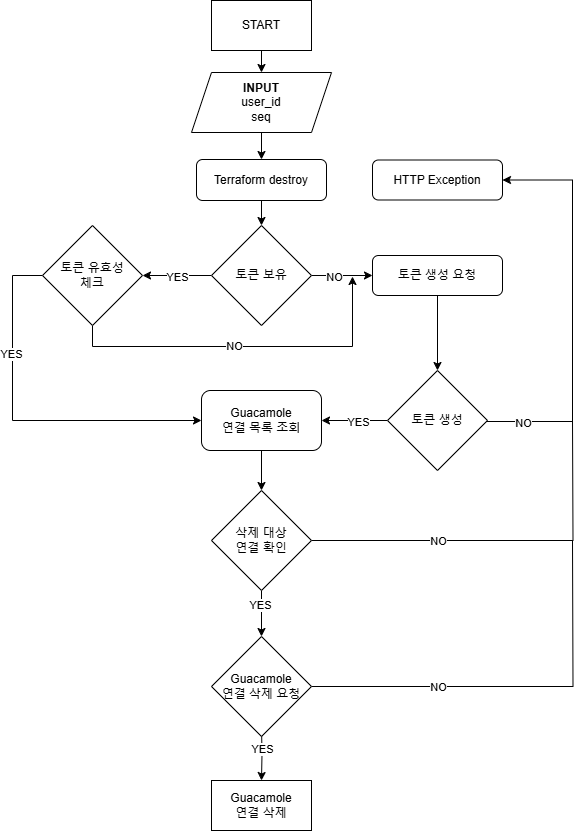

The diagram above was exported from draw.io. Its source (the exported page's mxGraphModel, read from the mxfile embedded in the PNG):
<mxGraphModel dx="2908" dy="1117" grid="1" gridSize="10" guides="1" tooltips="1" connect="1" arrows="1" fold="1" page="1" pageScale="1" pageWidth="827" pageHeight="1169" math="0" shadow="0">
  <root>
    <mxCell id="WIyWlLk6GJQsqaUBKTNV-0" />
    <mxCell id="WIyWlLk6GJQsqaUBKTNV-1" parent="WIyWlLk6GJQsqaUBKTNV-0" />
    <mxCell id="NuudqCCchKZ-TOP4ATeK-32" style="edgeStyle=orthogonalEdgeStyle;rounded=0;orthogonalLoop=1;jettySize=auto;html=1;exitX=0.5;exitY=1;exitDx=0;exitDy=0;entryX=0.5;entryY=0;entryDx=0;entryDy=0;" parent="WIyWlLk6GJQsqaUBKTNV-1" source="bACSc8qNkgiP0A82CBun-8" target="bACSc8qNkgiP0A82CBun-23" edge="1">
      <mxGeometry relative="1" as="geometry" />
    </mxCell>
    <mxCell id="bACSc8qNkgiP0A82CBun-8" value="Terraform destroy" style="rounded=1;whiteSpace=wrap;html=1;" parent="WIyWlLk6GJQsqaUBKTNV-1" vertex="1">
      <mxGeometry x="354" y="169" width="130" height="41" as="geometry" />
    </mxCell>
    <mxCell id="NuudqCCchKZ-TOP4ATeK-30" style="edgeStyle=orthogonalEdgeStyle;rounded=0;orthogonalLoop=1;jettySize=auto;html=1;exitX=0.5;exitY=1;exitDx=0;exitDy=0;entryX=0.5;entryY=0;entryDx=0;entryDy=0;" parent="WIyWlLk6GJQsqaUBKTNV-1" source="bACSc8qNkgiP0A82CBun-9" target="bACSc8qNkgiP0A82CBun-8" edge="1">
      <mxGeometry relative="1" as="geometry" />
    </mxCell>
    <mxCell id="bACSc8qNkgiP0A82CBun-9" value="&lt;div&gt;&lt;b&gt;INPUT&lt;/b&gt;&lt;br&gt;user_id&lt;/div&gt;&lt;div&gt;&lt;span style=&quot;background-color: initial;&quot;&gt;seq&lt;/span&gt;&lt;/div&gt;" style="shape=parallelogram;perimeter=parallelogramPerimeter;whiteSpace=wrap;html=1;fixedSize=1;" parent="WIyWlLk6GJQsqaUBKTNV-1" vertex="1">
      <mxGeometry x="349" y="82" width="140" height="60" as="geometry" />
    </mxCell>
    <mxCell id="bACSc8qNkgiP0A82CBun-47" style="edgeStyle=orthogonalEdgeStyle;rounded=0;orthogonalLoop=1;jettySize=auto;html=1;entryX=1;entryY=0.5;entryDx=0;entryDy=0;" parent="WIyWlLk6GJQsqaUBKTNV-1" source="bACSc8qNkgiP0A82CBun-23" target="bACSc8qNkgiP0A82CBun-46" edge="1">
      <mxGeometry relative="1" as="geometry" />
    </mxCell>
    <mxCell id="bACSc8qNkgiP0A82CBun-48" value="YES" style="edgeLabel;html=1;align=center;verticalAlign=middle;resizable=0;points=[];" parent="bACSc8qNkgiP0A82CBun-47" connectable="0" vertex="1">
      <mxGeometry x="0.0145" y="1" relative="1" as="geometry">
        <mxPoint as="offset" />
      </mxGeometry>
    </mxCell>
    <mxCell id="NuudqCCchKZ-TOP4ATeK-8" style="edgeStyle=orthogonalEdgeStyle;rounded=0;orthogonalLoop=1;jettySize=auto;html=1;exitX=1;exitY=0.5;exitDx=0;exitDy=0;entryX=0;entryY=0.5;entryDx=0;entryDy=0;" parent="WIyWlLk6GJQsqaUBKTNV-1" source="bACSc8qNkgiP0A82CBun-23" target="bACSc8qNkgiP0A82CBun-42" edge="1">
      <mxGeometry relative="1" as="geometry" />
    </mxCell>
    <mxCell id="NuudqCCchKZ-TOP4ATeK-9" value="NO" style="edgeLabel;html=1;align=center;verticalAlign=middle;resizable=0;points=[];" parent="NuudqCCchKZ-TOP4ATeK-8" connectable="0" vertex="1">
      <mxGeometry x="-0.2683" y="-1" relative="1" as="geometry">
        <mxPoint as="offset" />
      </mxGeometry>
    </mxCell>
    <mxCell id="bACSc8qNkgiP0A82CBun-23" value="토큰 보유" style="rhombus;whiteSpace=wrap;html=1;aspect=fixed;" parent="WIyWlLk6GJQsqaUBKTNV-1" vertex="1">
      <mxGeometry x="369" y="235" width="100" height="100" as="geometry" />
    </mxCell>
    <mxCell id="NuudqCCchKZ-TOP4ATeK-11" value="" style="edgeStyle=orthogonalEdgeStyle;rounded=0;orthogonalLoop=1;jettySize=auto;html=1;" parent="WIyWlLk6GJQsqaUBKTNV-1" source="bACSc8qNkgiP0A82CBun-42" target="NuudqCCchKZ-TOP4ATeK-10" edge="1">
      <mxGeometry relative="1" as="geometry" />
    </mxCell>
    <mxCell id="bACSc8qNkgiP0A82CBun-42" value="토큰 생성 요청" style="rounded=1;whiteSpace=wrap;html=1;" parent="WIyWlLk6GJQsqaUBKTNV-1" vertex="1">
      <mxGeometry x="530" y="265" width="130" height="40" as="geometry" />
    </mxCell>
    <mxCell id="NuudqCCchKZ-TOP4ATeK-19" style="edgeStyle=orthogonalEdgeStyle;rounded=0;orthogonalLoop=1;jettySize=auto;html=1;" parent="WIyWlLk6GJQsqaUBKTNV-1" source="bACSc8qNkgiP0A82CBun-46" edge="1">
      <mxGeometry relative="1" as="geometry">
        <mxPoint x="510" y="286" as="targetPoint" />
        <Array as="points">
          <mxPoint x="250" y="356" />
          <mxPoint x="510" y="356" />
        </Array>
      </mxGeometry>
    </mxCell>
    <mxCell id="NuudqCCchKZ-TOP4ATeK-20" value="NO" style="edgeLabel;html=1;align=center;verticalAlign=middle;resizable=0;points=[];" parent="NuudqCCchKZ-TOP4ATeK-19" connectable="0" vertex="1">
      <mxGeometry x="-0.1481" y="1" relative="1" as="geometry">
        <mxPoint x="12" as="offset" />
      </mxGeometry>
    </mxCell>
    <mxCell id="NuudqCCchKZ-TOP4ATeK-35" style="edgeStyle=orthogonalEdgeStyle;rounded=0;orthogonalLoop=1;jettySize=auto;html=1;entryX=0;entryY=0.5;entryDx=0;entryDy=0;" parent="WIyWlLk6GJQsqaUBKTNV-1" source="bACSc8qNkgiP0A82CBun-46" target="NuudqCCchKZ-TOP4ATeK-33" edge="1">
      <mxGeometry relative="1" as="geometry">
        <Array as="points">
          <mxPoint x="170" y="285" />
          <mxPoint x="170" y="430" />
        </Array>
      </mxGeometry>
    </mxCell>
    <mxCell id="NuudqCCchKZ-TOP4ATeK-36" value="YES" style="edgeLabel;html=1;align=center;verticalAlign=middle;resizable=0;points=[];" parent="NuudqCCchKZ-TOP4ATeK-35" connectable="0" vertex="1">
      <mxGeometry x="-0.4062" y="-2" relative="1" as="geometry">
        <mxPoint as="offset" />
      </mxGeometry>
    </mxCell>
    <mxCell id="bACSc8qNkgiP0A82CBun-46" value="토큰 유효성&lt;br&gt;체크" style="rhombus;whiteSpace=wrap;html=1;aspect=fixed;" parent="WIyWlLk6GJQsqaUBKTNV-1" vertex="1">
      <mxGeometry x="200" y="235" width="100" height="100" as="geometry" />
    </mxCell>
    <mxCell id="bACSc8qNkgiP0A82CBun-52" value="HTTP Exception" style="rounded=1;whiteSpace=wrap;html=1;" parent="WIyWlLk6GJQsqaUBKTNV-1" vertex="1">
      <mxGeometry x="530" y="169.5" width="130" height="40" as="geometry" />
    </mxCell>
    <mxCell id="NuudqCCchKZ-TOP4ATeK-3" value="" style="edgeStyle=orthogonalEdgeStyle;rounded=0;orthogonalLoop=1;jettySize=auto;html=1;" parent="WIyWlLk6GJQsqaUBKTNV-1" source="NuudqCCchKZ-TOP4ATeK-0" target="bACSc8qNkgiP0A82CBun-9" edge="1">
      <mxGeometry relative="1" as="geometry" />
    </mxCell>
    <mxCell id="NuudqCCchKZ-TOP4ATeK-0" value="START" style="rounded=0;whiteSpace=wrap;html=1;aspect=fixed;" parent="WIyWlLk6GJQsqaUBKTNV-1" vertex="1">
      <mxGeometry x="369" y="10" width="100" height="50" as="geometry" />
    </mxCell>
    <mxCell id="NuudqCCchKZ-TOP4ATeK-4" value="Guacamole&lt;br&gt;연결 삭제" style="rounded=0;whiteSpace=wrap;html=1;aspect=fixed;" parent="WIyWlLk6GJQsqaUBKTNV-1" vertex="1">
      <mxGeometry x="369" y="790" width="100" height="50" as="geometry" />
    </mxCell>
    <mxCell id="NuudqCCchKZ-TOP4ATeK-14" style="edgeStyle=orthogonalEdgeStyle;rounded=0;orthogonalLoop=1;jettySize=auto;html=1;entryX=1;entryY=0.5;entryDx=0;entryDy=0;" parent="WIyWlLk6GJQsqaUBKTNV-1" source="NuudqCCchKZ-TOP4ATeK-10" target="bACSc8qNkgiP0A82CBun-52" edge="1">
      <mxGeometry relative="1" as="geometry">
        <Array as="points">
          <mxPoint x="730" y="431" />
          <mxPoint x="730" y="190" />
        </Array>
      </mxGeometry>
    </mxCell>
    <mxCell id="NuudqCCchKZ-TOP4ATeK-15" value="NO" style="edgeLabel;html=1;align=center;verticalAlign=middle;resizable=0;points=[];" parent="NuudqCCchKZ-TOP4ATeK-14" connectable="0" vertex="1">
      <mxGeometry x="-0.3187" y="1" relative="1" as="geometry">
        <mxPoint x="-49" y="50" as="offset" />
      </mxGeometry>
    </mxCell>
    <mxCell id="NuudqCCchKZ-TOP4ATeK-34" value="" style="edgeStyle=orthogonalEdgeStyle;rounded=0;orthogonalLoop=1;jettySize=auto;html=1;" parent="WIyWlLk6GJQsqaUBKTNV-1" source="NuudqCCchKZ-TOP4ATeK-10" target="NuudqCCchKZ-TOP4ATeK-33" edge="1">
      <mxGeometry relative="1" as="geometry" />
    </mxCell>
    <mxCell id="pfZCtv3H5A-Py59i4bzH-0" value="YES" style="edgeLabel;html=1;align=center;verticalAlign=middle;resizable=0;points=[];" parent="NuudqCCchKZ-TOP4ATeK-34" connectable="0" vertex="1">
      <mxGeometry x="-0.0909" y="1" relative="1" as="geometry">
        <mxPoint as="offset" />
      </mxGeometry>
    </mxCell>
    <mxCell id="NuudqCCchKZ-TOP4ATeK-10" value="토큰 생성" style="rhombus;whiteSpace=wrap;html=1;aspect=fixed;" parent="WIyWlLk6GJQsqaUBKTNV-1" vertex="1">
      <mxGeometry x="545" y="380" width="100" height="100" as="geometry" />
    </mxCell>
    <mxCell id="NuudqCCchKZ-TOP4ATeK-25" style="edgeStyle=orthogonalEdgeStyle;rounded=0;orthogonalLoop=1;jettySize=auto;html=1;entryX=0.5;entryY=0;entryDx=0;entryDy=0;" parent="WIyWlLk6GJQsqaUBKTNV-1" target="NuudqCCchKZ-TOP4ATeK-4" edge="1">
      <mxGeometry relative="1" as="geometry">
        <mxPoint x="419" y="736" as="sourcePoint" />
      </mxGeometry>
    </mxCell>
    <mxCell id="NuudqCCchKZ-TOP4ATeK-26" value="YES" style="edgeLabel;html=1;align=center;verticalAlign=middle;resizable=0;points=[];" parent="NuudqCCchKZ-TOP4ATeK-25" connectable="0" vertex="1">
      <mxGeometry x="0.0207" y="3" relative="1" as="geometry">
        <mxPoint x="-3" y="-5" as="offset" />
      </mxGeometry>
    </mxCell>
    <mxCell id="NuudqCCchKZ-TOP4ATeK-39" value="" style="edgeStyle=orthogonalEdgeStyle;rounded=0;orthogonalLoop=1;jettySize=auto;html=1;" parent="WIyWlLk6GJQsqaUBKTNV-1" source="NuudqCCchKZ-TOP4ATeK-33" target="NuudqCCchKZ-TOP4ATeK-37" edge="1">
      <mxGeometry relative="1" as="geometry" />
    </mxCell>
    <mxCell id="NuudqCCchKZ-TOP4ATeK-33" value="Guacamole&lt;br&gt;연결 목록&amp;nbsp;조회" style="rounded=1;whiteSpace=wrap;html=1;" parent="WIyWlLk6GJQsqaUBKTNV-1" vertex="1">
      <mxGeometry x="359" y="400" width="120" height="60" as="geometry" />
    </mxCell>
    <mxCell id="NuudqCCchKZ-TOP4ATeK-40" style="edgeStyle=orthogonalEdgeStyle;rounded=0;orthogonalLoop=1;jettySize=auto;html=1;endArrow=none;endFill=0;" parent="WIyWlLk6GJQsqaUBKTNV-1" source="NuudqCCchKZ-TOP4ATeK-37" edge="1">
      <mxGeometry relative="1" as="geometry">
        <mxPoint x="730" y="430" as="targetPoint" />
      </mxGeometry>
    </mxCell>
    <mxCell id="NuudqCCchKZ-TOP4ATeK-41" value="NO" style="edgeLabel;html=1;align=center;verticalAlign=middle;resizable=0;points=[];" parent="NuudqCCchKZ-TOP4ATeK-40" connectable="0" vertex="1">
      <mxGeometry x="-0.2087" y="-2" relative="1" as="geometry">
        <mxPoint x="-25" y="-2" as="offset" />
      </mxGeometry>
    </mxCell>
    <mxCell id="NuudqCCchKZ-TOP4ATeK-46" value="" style="edgeStyle=orthogonalEdgeStyle;rounded=0;orthogonalLoop=1;jettySize=auto;html=1;" parent="WIyWlLk6GJQsqaUBKTNV-1" source="NuudqCCchKZ-TOP4ATeK-37" target="NuudqCCchKZ-TOP4ATeK-45" edge="1">
      <mxGeometry relative="1" as="geometry" />
    </mxCell>
    <mxCell id="NuudqCCchKZ-TOP4ATeK-47" value="YES" style="edgeLabel;html=1;align=center;verticalAlign=middle;resizable=0;points=[];" parent="NuudqCCchKZ-TOP4ATeK-46" connectable="0" vertex="1">
      <mxGeometry x="-0.3778" y="-2" relative="1" as="geometry">
        <mxPoint as="offset" />
      </mxGeometry>
    </mxCell>
    <mxCell id="NuudqCCchKZ-TOP4ATeK-37" value="삭제 대상&lt;br&gt;연결 확인" style="rhombus;whiteSpace=wrap;html=1;aspect=fixed;" parent="WIyWlLk6GJQsqaUBKTNV-1" vertex="1">
      <mxGeometry x="369" y="500" width="100" height="100" as="geometry" />
    </mxCell>
    <mxCell id="NuudqCCchKZ-TOP4ATeK-48" style="edgeStyle=orthogonalEdgeStyle;rounded=0;orthogonalLoop=1;jettySize=auto;html=1;endArrow=none;endFill=0;" parent="WIyWlLk6GJQsqaUBKTNV-1" source="NuudqCCchKZ-TOP4ATeK-45" edge="1">
      <mxGeometry relative="1" as="geometry">
        <mxPoint x="730" y="550" as="targetPoint" />
      </mxGeometry>
    </mxCell>
    <mxCell id="NuudqCCchKZ-TOP4ATeK-49" value="NO" style="edgeLabel;html=1;align=center;verticalAlign=middle;resizable=0;points=[];" parent="NuudqCCchKZ-TOP4ATeK-48" connectable="0" vertex="1">
      <mxGeometry x="-0.3423" y="-1" relative="1" as="geometry">
        <mxPoint x="-8" y="-1" as="offset" />
      </mxGeometry>
    </mxCell>
    <mxCell id="NuudqCCchKZ-TOP4ATeK-45" value="Guacamole&lt;br&gt;연결 삭제 요청" style="rhombus;whiteSpace=wrap;html=1;aspect=fixed;" parent="WIyWlLk6GJQsqaUBKTNV-1" vertex="1">
      <mxGeometry x="369" y="646" width="100" height="100" as="geometry" />
    </mxCell>
  </root>
</mxGraphModel>